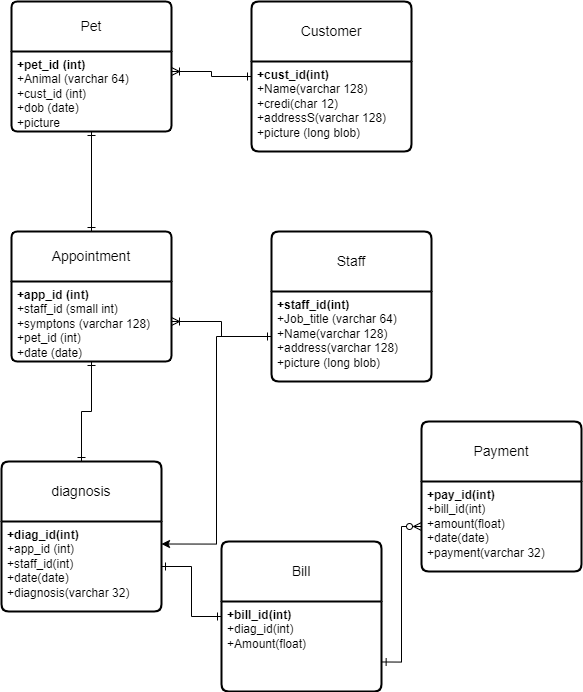

The diagram above was exported from draw.io. Its source (the exported page's mxGraphModel, read from the mxfile embedded in the PNG):
<mxGraphModel dx="2777" dy="737" grid="1" gridSize="10" guides="1" tooltips="1" connect="1" arrows="1" fold="1" page="0" pageScale="1.5" pageWidth="826" pageHeight="1169" background="none" math="0" shadow="0">
  <root>
    <mxCell id="0" />
    <mxCell id="1" parent="0" />
    <mxCell id="2" style="edgeStyle=orthogonalEdgeStyle;rounded=0;orthogonalLoop=1;jettySize=auto;html=1;entryX=0.5;entryY=1;entryDx=0;entryDy=0;endArrow=ERone;endFill=0;startArrow=ERone;startFill=0;" edge="1" source="3" target="6" parent="1">
      <mxGeometry relative="1" as="geometry" />
    </mxCell>
    <mxCell id="3" value="Appointment" style="swimlane;childLayout=stackLayout;horizontal=1;startSize=50;horizontalStack=0;rounded=1;fontSize=14;fontStyle=0;strokeWidth=2;resizeParent=0;resizeLast=1;shadow=0;dashed=0;align=center;arcSize=4;whiteSpace=wrap;html=1;" vertex="1" parent="1">
      <mxGeometry x="-140" y="360" width="160" height="130" as="geometry" />
    </mxCell>
    <mxCell id="4" value="&lt;b&gt;+app_id (int)&lt;br&gt;&lt;/b&gt;+staff_id (small int)&lt;br&gt;+symptons (varchar 128)&amp;nbsp;&lt;br&gt;+pet_id (int)&lt;br&gt;+date (date)" style="align=left;strokeColor=none;fillColor=none;spacingLeft=4;fontSize=12;verticalAlign=top;resizable=0;rotatable=0;part=1;html=1;" vertex="1" parent="3">
      <mxGeometry y="50" width="160" height="80" as="geometry" />
    </mxCell>
    <mxCell id="5" value="Pet" style="swimlane;childLayout=stackLayout;horizontal=1;startSize=50;horizontalStack=0;rounded=1;fontSize=14;fontStyle=0;strokeWidth=2;resizeParent=0;resizeLast=1;shadow=0;dashed=0;align=center;arcSize=4;whiteSpace=wrap;html=1;" vertex="1" parent="1">
      <mxGeometry x="-140" y="130" width="160" height="130" as="geometry" />
    </mxCell>
    <mxCell id="6" value="&lt;b&gt;+pet_id (int)&lt;br&gt;&lt;/b&gt;+Animal (varchar 64)&lt;br&gt;+cust_id (int)&lt;br&gt;+dob (date)&lt;br&gt;+picture" style="align=left;strokeColor=none;fillColor=none;spacingLeft=4;fontSize=12;verticalAlign=top;resizable=0;rotatable=0;part=1;html=1;" vertex="1" parent="5">
      <mxGeometry y="50" width="160" height="80" as="geometry" />
    </mxCell>
    <mxCell id="7" value="Staff" style="swimlane;childLayout=stackLayout;horizontal=1;startSize=60;horizontalStack=0;rounded=1;fontSize=14;fontStyle=0;strokeWidth=2;resizeParent=0;resizeLast=1;shadow=0;dashed=0;align=center;arcSize=4;whiteSpace=wrap;html=1;" vertex="1" parent="1">
      <mxGeometry x="120" y="360" width="160" height="150" as="geometry" />
    </mxCell>
    <mxCell id="8" value="&lt;b&gt;+staff_id(int)&lt;br&gt;&lt;/b&gt;+Job_title (varchar 64)&lt;br&gt;+Name(varchar 128)&lt;br&gt;+address(varchar 128)&lt;br&gt;+picture (long blob)" style="align=left;strokeColor=none;fillColor=none;spacingLeft=4;fontSize=12;verticalAlign=top;resizable=0;rotatable=0;part=1;html=1;" vertex="1" parent="7">
      <mxGeometry y="60" width="160" height="90" as="geometry" />
    </mxCell>
    <mxCell id="9" style="rounded=0;orthogonalLoop=1;jettySize=auto;html=1;entryX=1;entryY=0.25;entryDx=0;entryDy=0;edgeStyle=orthogonalEdgeStyle;endArrow=ERoneToMany;endFill=0;startArrow=ERone;startFill=0;" edge="1" source="10" target="6" parent="1">
      <mxGeometry relative="1" as="geometry" />
    </mxCell>
    <mxCell id="10" value="Customer" style="swimlane;childLayout=stackLayout;horizontal=1;startSize=60;horizontalStack=0;rounded=1;fontSize=14;fontStyle=0;strokeWidth=2;resizeParent=0;resizeLast=1;shadow=0;dashed=0;align=center;arcSize=4;whiteSpace=wrap;html=1;" vertex="1" parent="1">
      <mxGeometry x="100" y="130" width="160" height="150" as="geometry" />
    </mxCell>
    <mxCell id="11" value="&lt;b&gt;+cust_id(int)&lt;br&gt;&lt;/b&gt;+Name(varchar 128)&lt;br&gt;+credi(char 12)&lt;br&gt;+addressS(varchar 128)&lt;br&gt;+picture (long blob)" style="align=left;strokeColor=none;fillColor=none;spacingLeft=4;fontSize=12;verticalAlign=top;resizable=0;rotatable=0;part=1;html=1;" vertex="1" parent="10">
      <mxGeometry y="60" width="160" height="90" as="geometry" />
    </mxCell>
    <mxCell id="12" style="edgeStyle=orthogonalEdgeStyle;rounded=0;orthogonalLoop=1;jettySize=auto;html=1;entryX=1;entryY=0.5;entryDx=0;entryDy=0;endArrow=ERone;endFill=0;startArrow=ERone;startFill=0;" edge="1" source="13" target="19" parent="1">
      <mxGeometry relative="1" as="geometry" />
    </mxCell>
    <mxCell id="13" value="Bill" style="swimlane;childLayout=stackLayout;horizontal=1;startSize=60;horizontalStack=0;rounded=1;fontSize=14;fontStyle=0;strokeWidth=2;resizeParent=0;resizeLast=1;shadow=0;dashed=0;align=center;arcSize=4;whiteSpace=wrap;html=1;" vertex="1" parent="1">
      <mxGeometry x="70" y="670" width="160" height="150" as="geometry" />
    </mxCell>
    <mxCell id="14" value="&lt;b&gt;+bill_id(int)&lt;br&gt;&lt;/b&gt;+diag_id(int)&lt;br&gt;+Amount(float)" style="align=left;strokeColor=none;fillColor=none;spacingLeft=4;fontSize=12;verticalAlign=top;resizable=0;rotatable=0;part=1;html=1;" vertex="1" parent="13">
      <mxGeometry y="60" width="160" height="90" as="geometry" />
    </mxCell>
    <mxCell id="15" value="Payment" style="swimlane;childLayout=stackLayout;horizontal=1;startSize=60;horizontalStack=0;rounded=1;fontSize=14;fontStyle=0;strokeWidth=2;resizeParent=0;resizeLast=1;shadow=0;dashed=0;align=center;arcSize=4;whiteSpace=wrap;html=1;" vertex="1" parent="1">
      <mxGeometry x="270" y="550" width="160" height="150" as="geometry" />
    </mxCell>
    <mxCell id="16" value="&lt;b&gt;+pay_id(int)&lt;br&gt;&lt;/b&gt;+bill_id(int)&lt;br&gt;+amount(float)&lt;br&gt;+date(date)&lt;br&gt;+payment(varchar 32)" style="align=left;strokeColor=none;fillColor=none;spacingLeft=4;fontSize=12;verticalAlign=top;resizable=0;rotatable=0;part=1;html=1;" vertex="1" parent="15">
      <mxGeometry y="60" width="160" height="90" as="geometry" />
    </mxCell>
    <mxCell id="17" style="edgeStyle=orthogonalEdgeStyle;rounded=0;orthogonalLoop=1;jettySize=auto;html=1;endArrow=ERone;endFill=0;startArrow=ERone;startFill=0;" edge="1" source="18" target="4" parent="1">
      <mxGeometry relative="1" as="geometry" />
    </mxCell>
    <mxCell id="18" value="diagnosis" style="swimlane;childLayout=stackLayout;horizontal=1;startSize=60;horizontalStack=0;rounded=1;fontSize=14;fontStyle=0;strokeWidth=2;resizeParent=0;resizeLast=1;shadow=0;dashed=0;align=center;arcSize=4;whiteSpace=wrap;html=1;" vertex="1" parent="1">
      <mxGeometry x="-150" y="590" width="160" height="150" as="geometry" />
    </mxCell>
    <mxCell id="19" value="&lt;b&gt;+diag_id(int)&lt;br&gt;&lt;/b&gt;+app_id (int)&lt;br style=&quot;border-color: var(--border-color);&quot;&gt;+staff_id(int)&lt;br&gt;+date(date)&lt;br&gt;+diagnosis(varchar 32)" style="align=left;strokeColor=none;fillColor=none;spacingLeft=4;fontSize=12;verticalAlign=top;resizable=0;rotatable=0;part=1;html=1;" vertex="1" parent="18">
      <mxGeometry y="60" width="160" height="90" as="geometry" />
    </mxCell>
    <mxCell id="20" style="edgeStyle=orthogonalEdgeStyle;rounded=0;orthogonalLoop=1;jettySize=auto;html=1;endArrow=ERone;endFill=0;startArrow=ERoneToMany;startFill=0;" edge="1" source="4" target="8" parent="1">
      <mxGeometry relative="1" as="geometry" />
    </mxCell>
    <mxCell id="21" style="edgeStyle=orthogonalEdgeStyle;rounded=0;orthogonalLoop=1;jettySize=auto;html=1;entryX=1.004;entryY=0.672;entryDx=0;entryDy=0;entryPerimeter=0;endArrow=ERone;endFill=0;startArrow=ERzeroToMany;startFill=0;" edge="1" source="16" target="14" parent="1">
      <mxGeometry relative="1" as="geometry" />
    </mxCell>
    <mxCell id="22" style="edgeStyle=orthogonalEdgeStyle;rounded=0;orthogonalLoop=1;jettySize=auto;html=1;entryX=1;entryY=0.25;entryDx=0;entryDy=0;" edge="1" source="8" target="19" parent="1">
      <mxGeometry relative="1" as="geometry" />
    </mxCell>
  </root>
</mxGraphModel>